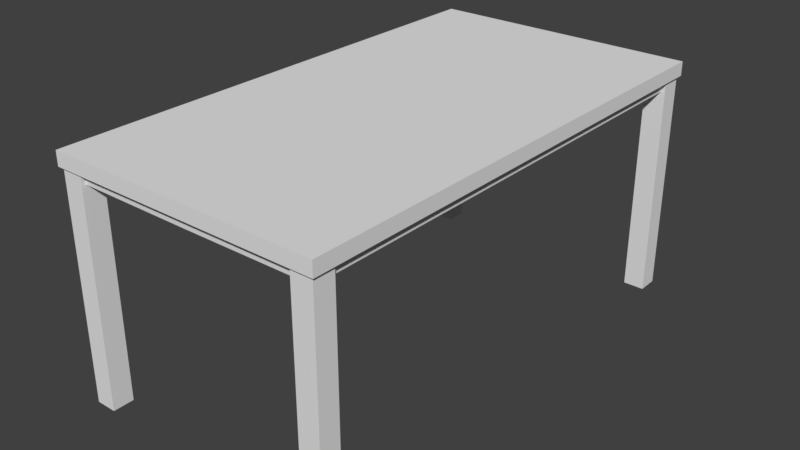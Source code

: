 # Source: Table.blend  (saved by Blender 2.79.0; exported with 4.5.12 LTS)
import bpy
from mathutils import Matrix  # noqa: F401  (used for matrix-valued properties, if any)

bpy.ops.wm.read_factory_settings(use_empty=True)
scene = bpy.context.scene
scene.name = 'Scene'

# ---- collections
col_collection_1 = bpy.data.collections.new('Collection 1'); scene.collection.children.link(col_collection_1)

# ---- world
world_world = bpy.data.worlds.new('World'); scene.world = world_world
world_world.color = (0.05088, 0.05088, 0.05088)
world_world.use_sun_shadow = False
world_world.sun_shadow_jitter_overblur = 0.0
world_world.cycles.sampling_method = 'MANUAL'

# ---- meshes
me_cube = bpy.data.meshes.new('Cube')
me_cube.from_pydata([(0.5182, -0.9714, 0.9006), (0.5456, -1.0, 1.0), (0.5456, 0.0, 0.9437), (0.0, -0.9714, 0.899), (0.0, -1.0, 1.0), (0.0, -1.0, 0.9437), (0.5456, -1.0, 0.9437), (0.5182, 0.0, 0.9006), (0.5456, 0.0, 1.0), (0.0, 0.0, 1.0), (0.0, 0.0, 0.899), (0.5183, -0.9727, 0.944), (0.0, -0.9727, 0.944), (0.5183, 0.0, 0.944), (0.4504, -0.9888, 0.05172), (0.4504, -0.9888, 0.9475), (0.4504, -0.9052, 0.05172), (0.4504, -0.9052, 0.9475), (0.534, -0.9888, 0.05172), (0.534, -0.9888, 0.9475), (0.534, -0.9052, 0.05172), (0.534, -0.9052, 0.9475)], [], [(2, 8, 1, 6), (10, 7, 0, 3), (8, 9, 4, 1), (6, 1, 4, 5), (0, 11, 12, 3), (7, 13, 11, 0), (6, 5, 12, 11), (2, 6, 11, 13), (14, 15, 17, 16), (16, 17, 21, 20), (20, 21, 19, 18), (18, 19, 15, 14), (16, 20, 18, 14)])
me_cube.use_remesh_preserve_volume = False
me_cube.use_remesh_preserve_attributes = False
me_cube.use_mirror_vertex_groups = False
me_cube.update()

# ---- objects
ob_table = bpy.data.objects.new('Table', me_cube)

# ---- transforms, parenting, visibility, modifiers, constraints
ob_table.location = (0.0, 0.0, 0.0)
ob_table.lineart.crease_threshold = 0.0
_m = ob_table.modifiers.new('Mirror', 'MIRROR')
_m.use_axis = (True, True, False)

# ---- collection membership
col_collection_1.objects.link(ob_table)

# ---- scene / render settings (as saved in the file)
scene.frame_start = 1; scene.frame_end = 250; scene.frame_set(92)
scene.render.engine = 'BLENDER_EEVEE_NEXT'
scene.render.resolution_percentage = 50
scene.render.dither_intensity = 0.0
scene.cycles.use_denoising = False
scene.cycles.samples = 128
scene.cycles.sampling_pattern = 'TABULATED_SOBOL'
scene.cycles.use_adaptive_sampling = False
scene.cycles.use_light_tree = False
scene.cycles.blur_glossy = 0.0
scene.cycles.sample_clamp_indirect = 0.0
scene.view_settings.view_transform = 'Standard'
bpy.context.view_layer.update()

# ---- added for rendering (the .blend has no active camera and no usable light): camera, sun
cam_auto = bpy.data.cameras.new('AutoCamera')
cam_auto.lens = 50.0
cam_auto.sensor_width = 36.0
cam_auto.clip_end = 1000.0
ob_auto_camera = bpy.data.objects.new('AutoCamera', cam_auto)
scene.collection.objects.link(ob_auto_camera)
ob_auto_camera.location = (2.28325, -2.7399, 2.35246)
ob_auto_camera.rotation_euler = (1.09748, -7.21219e-08, 0.694738)
scene.camera = ob_auto_camera
light_auto_sun = bpy.data.lights.new('AutoSun', 'SUN')
light_auto_sun.energy = 3.0
light_auto_sun.angle = 0.0523599
ob_auto_sun = bpy.data.objects.new('AutoSun', light_auto_sun)
scene.collection.objects.link(ob_auto_sun)
ob_auto_sun.rotation_euler = (0.872665, 0.174533, 0.523599)
bpy.context.view_layer.update()
